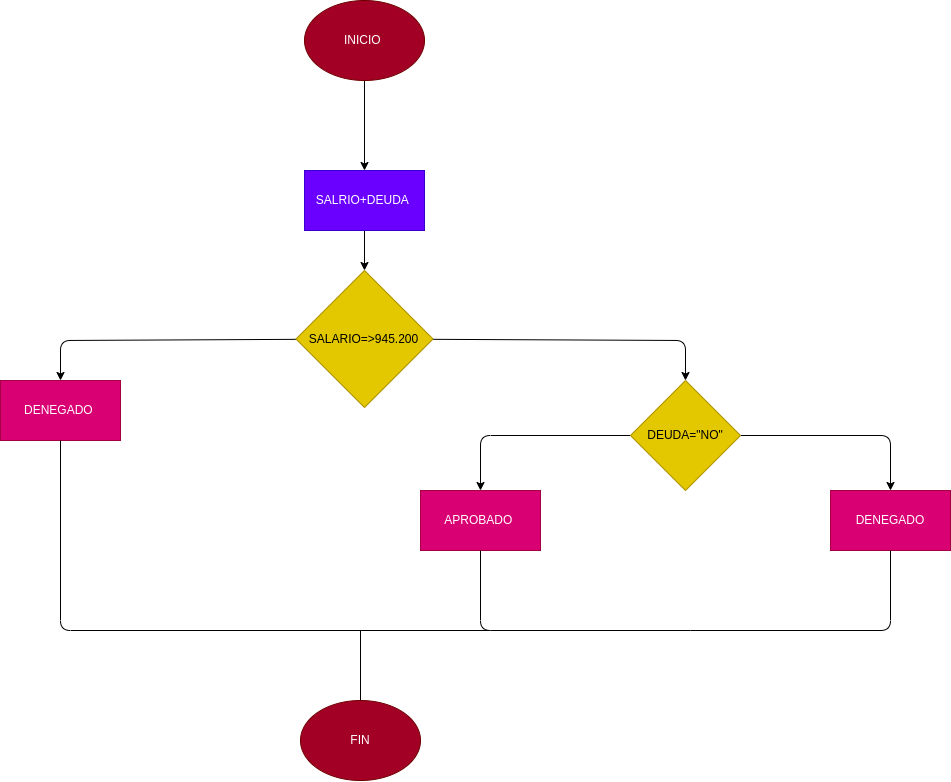

The diagram above was exported from draw.io. Its source (the exported page's mxGraphModel, read from the mxfile embedded in the PNG):
<mxGraphModel dx="1558" dy="895" grid="1" gridSize="10" guides="1" tooltips="1" connect="1" arrows="1" fold="1" page="1" pageScale="1" pageWidth="827" pageHeight="1169" math="0" shadow="0">
  <root>
    <mxCell id="0" />
    <mxCell id="1" parent="0" />
    <mxCell id="4" value="" style="edgeStyle=none;html=1;" edge="1" parent="1" source="2" target="3">
      <mxGeometry relative="1" as="geometry" />
    </mxCell>
    <mxCell id="2" value="INICIO&amp;nbsp;" style="ellipse;whiteSpace=wrap;html=1;fillColor=#a20025;fontColor=#ffffff;strokeColor=#6F0000;" vertex="1" parent="1">
      <mxGeometry x="354" y="10" width="120" height="80" as="geometry" />
    </mxCell>
    <mxCell id="8" value="" style="edgeStyle=none;html=1;" edge="1" parent="1" source="3" target="7">
      <mxGeometry relative="1" as="geometry" />
    </mxCell>
    <mxCell id="3" value="SALRIO+DEUDA&amp;nbsp;" style="whiteSpace=wrap;html=1;fillColor=#6a00ff;fontColor=#ffffff;strokeColor=#3700CC;" vertex="1" parent="1">
      <mxGeometry x="354" y="180" width="120" height="60" as="geometry" />
    </mxCell>
    <mxCell id="10" value="" style="edgeStyle=none;html=1;" edge="1" parent="1" source="7" target="9">
      <mxGeometry relative="1" as="geometry">
        <Array as="points">
          <mxPoint x="110" y="350" />
        </Array>
      </mxGeometry>
    </mxCell>
    <mxCell id="13" value="" style="edgeStyle=none;html=1;" edge="1" parent="1" source="7" target="12">
      <mxGeometry relative="1" as="geometry">
        <Array as="points">
          <mxPoint x="735" y="350" />
        </Array>
      </mxGeometry>
    </mxCell>
    <mxCell id="7" value="SALARIO=&amp;gt;945.200" style="rhombus;whiteSpace=wrap;html=1;direction=south;fillColor=#e3c800;fontColor=#000000;strokeColor=#B09500;" vertex="1" parent="1">
      <mxGeometry x="345.5" y="280" width="137" height="137" as="geometry" />
    </mxCell>
    <mxCell id="9" value="DENEGADO&amp;nbsp;" style="whiteSpace=wrap;html=1;fillColor=#d80073;fontColor=#ffffff;strokeColor=#A50040;" vertex="1" parent="1">
      <mxGeometry x="50" y="390" width="120" height="60" as="geometry" />
    </mxCell>
    <mxCell id="15" value="" style="edgeStyle=none;html=1;" edge="1" parent="1" source="12" target="14">
      <mxGeometry relative="1" as="geometry">
        <Array as="points">
          <mxPoint x="530" y="445" />
        </Array>
      </mxGeometry>
    </mxCell>
    <mxCell id="17" value="" style="edgeStyle=none;html=1;" edge="1" parent="1" source="12" target="16">
      <mxGeometry relative="1" as="geometry">
        <Array as="points">
          <mxPoint x="940" y="445" />
        </Array>
      </mxGeometry>
    </mxCell>
    <mxCell id="12" value="DEUDA=&quot;NO&quot;" style="rhombus;whiteSpace=wrap;html=1;fillColor=#e3c800;fontColor=#000000;strokeColor=#B09500;" vertex="1" parent="1">
      <mxGeometry x="680" y="390" width="110" height="110" as="geometry" />
    </mxCell>
    <mxCell id="14" value="APROBADO&amp;nbsp;" style="whiteSpace=wrap;html=1;fillColor=#d80073;fontColor=#ffffff;strokeColor=#A50040;" vertex="1" parent="1">
      <mxGeometry x="470" y="500" width="120" height="60" as="geometry" />
    </mxCell>
    <mxCell id="16" value="DENEGADO" style="whiteSpace=wrap;html=1;fillColor=#d80073;fontColor=#ffffff;strokeColor=#A50040;" vertex="1" parent="1">
      <mxGeometry x="880" y="500" width="120" height="60" as="geometry" />
    </mxCell>
    <mxCell id="18" value="" style="endArrow=none;html=1;entryX=0.5;entryY=1;entryDx=0;entryDy=0;" edge="1" parent="1" target="16">
      <mxGeometry width="50" height="50" relative="1" as="geometry">
        <mxPoint x="740" y="640" as="sourcePoint" />
        <mxPoint x="530" y="340" as="targetPoint" />
        <Array as="points">
          <mxPoint x="940" y="640" />
        </Array>
      </mxGeometry>
    </mxCell>
    <mxCell id="20" value="" style="endArrow=none;html=1;entryX=0.5;entryY=1;entryDx=0;entryDy=0;" edge="1" parent="1" target="14">
      <mxGeometry width="50" height="50" relative="1" as="geometry">
        <mxPoint x="740" y="640" as="sourcePoint" />
        <mxPoint x="530" y="340" as="targetPoint" />
        <Array as="points">
          <mxPoint x="530" y="640" />
        </Array>
      </mxGeometry>
    </mxCell>
    <mxCell id="21" value="" style="endArrow=none;html=1;entryX=0.5;entryY=1;entryDx=0;entryDy=0;" edge="1" parent="1" target="9">
      <mxGeometry width="50" height="50" relative="1" as="geometry">
        <mxPoint x="540" y="640" as="sourcePoint" />
        <mxPoint x="530" y="340" as="targetPoint" />
        <Array as="points">
          <mxPoint x="110" y="640" />
        </Array>
      </mxGeometry>
    </mxCell>
    <mxCell id="22" value="" style="endArrow=none;html=1;" edge="1" parent="1" target="23">
      <mxGeometry width="50" height="50" relative="1" as="geometry">
        <mxPoint x="410" y="640" as="sourcePoint" />
        <mxPoint x="410" y="720" as="targetPoint" />
      </mxGeometry>
    </mxCell>
    <mxCell id="23" value="FIN" style="ellipse;whiteSpace=wrap;html=1;fillColor=#a20025;fontColor=#ffffff;strokeColor=#6F0000;" vertex="1" parent="1">
      <mxGeometry x="350" y="710" width="120" height="80" as="geometry" />
    </mxCell>
  </root>
</mxGraphModel>